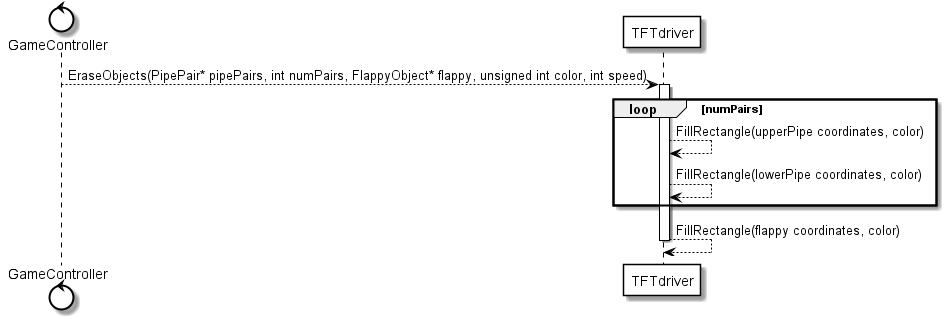

The diagram above was rendered by PlantUML. Its source (embedded in the PNG):
@startuml
skinparam sequence {
    ArrowColor Black
    ActorBorderColor Black
    LifeLineBorderColor Black
    ArrowMessageAlignment center
    ParticipantBorderColor Black
    ParticipantBackgroundColor White
    BoxBorderColor Black
}

skinparam ControlBorderColor black
skinparam ControlBackgroundColor white

control GameController
participant TFTdriver
GameController-->TFTdriver : EraseObjects(PipePair* pipePairs, int numPairs, FlappyObject* flappy, unsigned int color, int speed)
activate TFTdriver
loop numPairs
    TFTdriver-->TFTdriver : FillRectangle(upperPipe coordinates, color)
    TFTdriver-->TFTdriver : FillRectangle(lowerPipe coordinates, color)
end
TFTdriver-->TFTdriver : FillRectangle(flappy coordinates, color)
deactivate TFTdriver
@enduml